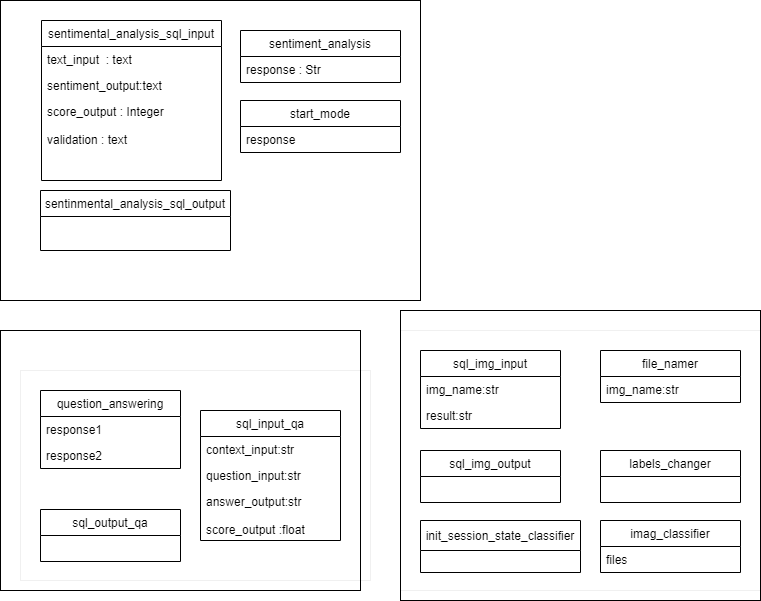

The diagram above was exported from draw.io. Its source (the exported page's mxGraphModel, read from the mxfile embedded in the PNG):
<mxGraphModel dx="1038" dy="489" grid="1" gridSize="10" guides="1" tooltips="1" connect="1" arrows="1" fold="1" page="1" pageScale="1" pageWidth="827" pageHeight="1169" math="0" shadow="0">
  <root>
    <mxCell id="0" />
    <mxCell id="1" parent="0" />
    <mxCell id="4" value="sentiment_analysis" style="swimlane;fontStyle=0;childLayout=stackLayout;horizontal=1;startSize=26;fillColor=none;horizontalStack=0;resizeParent=1;resizeParentMax=0;resizeLast=0;collapsible=1;marginBottom=0;" parent="1" vertex="1">
      <mxGeometry x="280" y="80" width="160" height="52" as="geometry" />
    </mxCell>
    <mxCell id="5" value="response : Str" style="text;strokeColor=none;fillColor=none;align=left;verticalAlign=top;spacingLeft=4;spacingRight=4;overflow=hidden;rotatable=0;points=[[0,0.5],[1,0.5]];portConstraint=eastwest;" parent="4" vertex="1">
      <mxGeometry y="26" width="160" height="26" as="geometry" />
    </mxCell>
    <mxCell id="8" value="start_mode" style="swimlane;fontStyle=0;childLayout=stackLayout;horizontal=1;startSize=26;fillColor=none;horizontalStack=0;resizeParent=1;resizeParentMax=0;resizeLast=0;collapsible=1;marginBottom=0;" parent="1" vertex="1">
      <mxGeometry x="280" y="150" width="160" height="52" as="geometry" />
    </mxCell>
    <mxCell id="9" value="response" style="text;strokeColor=none;fillColor=none;align=left;verticalAlign=top;spacingLeft=4;spacingRight=4;overflow=hidden;rotatable=0;points=[[0,0.5],[1,0.5]];portConstraint=eastwest;" parent="8" vertex="1">
      <mxGeometry y="26" width="160" height="26" as="geometry" />
    </mxCell>
    <mxCell id="12" value="sentimental_analysis_sql_input" style="swimlane;fontStyle=0;childLayout=stackLayout;horizontal=1;startSize=26;fillColor=none;horizontalStack=0;resizeParent=1;resizeParentMax=0;resizeLast=0;collapsible=1;marginBottom=0;swimlaneFillColor=none;" parent="1" vertex="1">
      <mxGeometry x="81" y="70" width="180" height="160" as="geometry" />
    </mxCell>
    <mxCell id="13" value="text_input  : text" style="text;strokeColor=none;fillColor=none;align=left;verticalAlign=top;spacingLeft=4;spacingRight=4;overflow=hidden;rotatable=0;points=[[0,0.5],[1,0.5]];portConstraint=eastwest;" parent="12" vertex="1">
      <mxGeometry y="26" width="180" height="26" as="geometry" />
    </mxCell>
    <mxCell id="14" value="sentiment_output:text" style="text;strokeColor=none;fillColor=none;align=left;verticalAlign=top;spacingLeft=4;spacingRight=4;overflow=hidden;rotatable=0;points=[[0,0.5],[1,0.5]];portConstraint=eastwest;" parent="12" vertex="1">
      <mxGeometry y="52" width="180" height="26" as="geometry" />
    </mxCell>
    <mxCell id="15" value="score_output : Integer &#10;&#10;validation : text" style="text;strokeColor=none;fillColor=none;align=left;verticalAlign=top;spacingLeft=4;spacingRight=4;overflow=hidden;rotatable=0;points=[[0,0.5],[1,0.5]];portConstraint=eastwest;" parent="12" vertex="1">
      <mxGeometry y="78" width="180" height="82" as="geometry" />
    </mxCell>
    <mxCell id="16" value="sentinmental_analysis_sql_output" style="swimlane;fontStyle=0;childLayout=stackLayout;horizontal=1;startSize=26;fillColor=none;horizontalStack=0;resizeParent=1;resizeParentMax=0;resizeLast=0;collapsible=1;marginBottom=0;" parent="1" vertex="1">
      <mxGeometry x="80" y="240" width="190" height="60" as="geometry" />
    </mxCell>
    <mxCell id="25" value="question_answering" style="swimlane;fontStyle=0;childLayout=stackLayout;horizontal=1;startSize=26;fillColor=none;horizontalStack=0;resizeParent=1;resizeParentMax=0;resizeLast=0;collapsible=1;marginBottom=0;" parent="1" vertex="1">
      <mxGeometry x="80" y="440" width="140" height="78" as="geometry" />
    </mxCell>
    <mxCell id="26" value="response1" style="text;strokeColor=none;fillColor=none;align=left;verticalAlign=top;spacingLeft=4;spacingRight=4;overflow=hidden;rotatable=0;points=[[0,0.5],[1,0.5]];portConstraint=eastwest;" parent="25" vertex="1">
      <mxGeometry y="26" width="140" height="26" as="geometry" />
    </mxCell>
    <mxCell id="27" value="response2" style="text;strokeColor=none;fillColor=none;align=left;verticalAlign=top;spacingLeft=4;spacingRight=4;overflow=hidden;rotatable=0;points=[[0,0.5],[1,0.5]];portConstraint=eastwest;" parent="25" vertex="1">
      <mxGeometry y="52" width="140" height="26" as="geometry" />
    </mxCell>
    <mxCell id="33" value="sql_input_qa" style="swimlane;fontStyle=0;childLayout=stackLayout;horizontal=1;startSize=26;fillColor=none;horizontalStack=0;resizeParent=1;resizeParentMax=0;resizeLast=0;collapsible=1;marginBottom=0;" parent="1" vertex="1">
      <mxGeometry x="240" y="460" width="140" height="130" as="geometry" />
    </mxCell>
    <mxCell id="34" value="context_input:str" style="text;strokeColor=none;fillColor=none;align=left;verticalAlign=top;spacingLeft=4;spacingRight=4;overflow=hidden;rotatable=0;points=[[0,0.5],[1,0.5]];portConstraint=eastwest;" parent="33" vertex="1">
      <mxGeometry y="26" width="140" height="26" as="geometry" />
    </mxCell>
    <mxCell id="35" value="question_input:str" style="text;strokeColor=none;fillColor=none;align=left;verticalAlign=top;spacingLeft=4;spacingRight=4;overflow=hidden;rotatable=0;points=[[0,0.5],[1,0.5]];portConstraint=eastwest;" parent="33" vertex="1">
      <mxGeometry y="52" width="140" height="26" as="geometry" />
    </mxCell>
    <mxCell id="36" value="answer_output:str&#10;&#10;score_output :float" style="text;strokeColor=none;fillColor=none;align=left;verticalAlign=top;spacingLeft=4;spacingRight=4;overflow=hidden;rotatable=0;points=[[0,0.5],[1,0.5]];portConstraint=eastwest;" parent="33" vertex="1">
      <mxGeometry y="78" width="140" height="52" as="geometry" />
    </mxCell>
    <mxCell id="37" value="sql_output_qa" style="swimlane;fontStyle=0;childLayout=stackLayout;horizontal=1;startSize=26;fillColor=none;horizontalStack=0;resizeParent=1;resizeParentMax=0;resizeLast=0;collapsible=1;marginBottom=0;" parent="1" vertex="1">
      <mxGeometry x="80" y="559" width="140" height="52" as="geometry" />
    </mxCell>
    <mxCell id="56" value="sql_img_input" style="swimlane;fontStyle=0;childLayout=stackLayout;horizontal=1;startSize=26;fillColor=none;horizontalStack=0;resizeParent=1;resizeParentMax=0;resizeLast=0;collapsible=1;marginBottom=0;" parent="1" vertex="1">
      <mxGeometry x="460" y="400" width="140" height="78" as="geometry" />
    </mxCell>
    <mxCell id="57" value="img_name:str" style="text;strokeColor=none;fillColor=none;align=left;verticalAlign=top;spacingLeft=4;spacingRight=4;overflow=hidden;rotatable=0;points=[[0,0.5],[1,0.5]];portConstraint=eastwest;" parent="56" vertex="1">
      <mxGeometry y="26" width="140" height="26" as="geometry" />
    </mxCell>
    <mxCell id="58" value="result:str" style="text;strokeColor=none;fillColor=none;align=left;verticalAlign=top;spacingLeft=4;spacingRight=4;overflow=hidden;rotatable=0;points=[[0,0.5],[1,0.5]];portConstraint=eastwest;" parent="56" vertex="1">
      <mxGeometry y="52" width="140" height="26" as="geometry" />
    </mxCell>
    <mxCell id="60" value="sql_img_output" style="swimlane;fontStyle=0;childLayout=stackLayout;horizontal=1;startSize=26;fillColor=none;horizontalStack=0;resizeParent=1;resizeParentMax=0;resizeLast=0;collapsible=1;marginBottom=0;" parent="1" vertex="1">
      <mxGeometry x="460" y="500" width="140" height="52" as="geometry" />
    </mxCell>
    <mxCell id="68" value="file_namer" style="swimlane;fontStyle=0;childLayout=stackLayout;horizontal=1;startSize=26;fillColor=none;horizontalStack=0;resizeParent=1;resizeParentMax=0;resizeLast=0;collapsible=1;marginBottom=0;" parent="1" vertex="1">
      <mxGeometry x="640" y="400" width="140" height="52" as="geometry" />
    </mxCell>
    <mxCell id="70" value="img_name:str" style="text;strokeColor=none;fillColor=none;align=left;verticalAlign=top;spacingLeft=4;spacingRight=4;overflow=hidden;rotatable=0;points=[[0,0.5],[1,0.5]];portConstraint=eastwest;" parent="68" vertex="1">
      <mxGeometry y="26" width="140" height="26" as="geometry" />
    </mxCell>
    <mxCell id="72" value="labels_changer" style="swimlane;fontStyle=0;childLayout=stackLayout;horizontal=1;startSize=26;fillColor=none;horizontalStack=0;resizeParent=1;resizeParentMax=0;resizeLast=0;collapsible=1;marginBottom=0;" parent="1" vertex="1">
      <mxGeometry x="640" y="500" width="140" height="52" as="geometry" />
    </mxCell>
    <mxCell id="76" value="imag_classifier" style="swimlane;fontStyle=0;childLayout=stackLayout;horizontal=1;startSize=26;fillColor=none;horizontalStack=0;resizeParent=1;resizeParentMax=0;resizeLast=0;collapsible=1;marginBottom=0;" parent="1" vertex="1">
      <mxGeometry x="640" y="570" width="140" height="52" as="geometry" />
    </mxCell>
    <mxCell id="77" value="files" style="text;strokeColor=none;fillColor=none;align=left;verticalAlign=top;spacingLeft=4;spacingRight=4;overflow=hidden;rotatable=0;points=[[0,0.5],[1,0.5]];portConstraint=eastwest;" parent="76" vertex="1">
      <mxGeometry y="26" width="140" height="26" as="geometry" />
    </mxCell>
    <mxCell id="80" value="init_session_state_classifier" style="swimlane;fontStyle=0;childLayout=stackLayout;horizontal=1;startSize=30;fillColor=none;horizontalStack=0;resizeParent=1;resizeParentMax=0;resizeLast=0;collapsible=1;marginBottom=0;" parent="1" vertex="1">
      <mxGeometry x="460" y="570" width="160" height="52" as="geometry" />
    </mxCell>
    <mxCell id="85" value="" style="html=1;gradientColor=#ffffff;fillColor=none;" parent="1" vertex="1">
      <mxGeometry x="40" y="50" width="420" height="300" as="geometry" />
    </mxCell>
    <mxCell id="86" value="" style="html=1;strokeColor=#f0f0f0;fillColor=none;gradientColor=#ffffff;" parent="1" vertex="1">
      <mxGeometry x="60" y="420" width="350" height="210" as="geometry" />
    </mxCell>
    <mxCell id="88" value="" style="html=1;strokeColor=#f0f0f0;fillColor=none;gradientColor=#ffffff;" parent="1" vertex="1">
      <mxGeometry x="440" y="380" width="360" height="260" as="geometry" />
    </mxCell>
    <mxCell id="I8FbnR23H_zbfeEALwcF-89" value="" style="html=1;fillColor=none;" parent="1" vertex="1">
      <mxGeometry x="40" y="380" width="360" height="260" as="geometry" />
    </mxCell>
    <mxCell id="I8FbnR23H_zbfeEALwcF-90" value="" style="html=1;fillColor=none;" parent="1" vertex="1">
      <mxGeometry x="440" y="360" width="360" height="290" as="geometry" />
    </mxCell>
  </root>
</mxGraphModel>